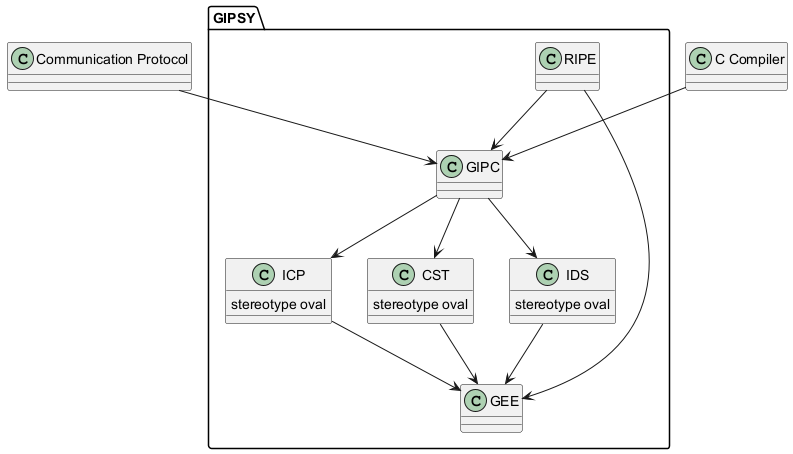

The diagram above was rendered by PlantUML. Its source (embedded in the PNG):
@startuml
package GIPSY {
  class GIPC
  class GEE
  class RIPE

  class IDS {
    stereotype oval
  }

  class ICP {
    stereotype oval
  }

  class CST {
    stereotype oval
  }

  GIPC --> IDS
  GIPC --> ICP
  GIPC --> CST

  IDS --> GEE
  ICP --> GEE
  CST --> GEE

  RIPE --> GIPC
  RIPE --> GEE
}

class "Communication Protocol"
class "C Compiler"

"Communication Protocol" --> GIPC
"C Compiler" --> GIPC
@enduml